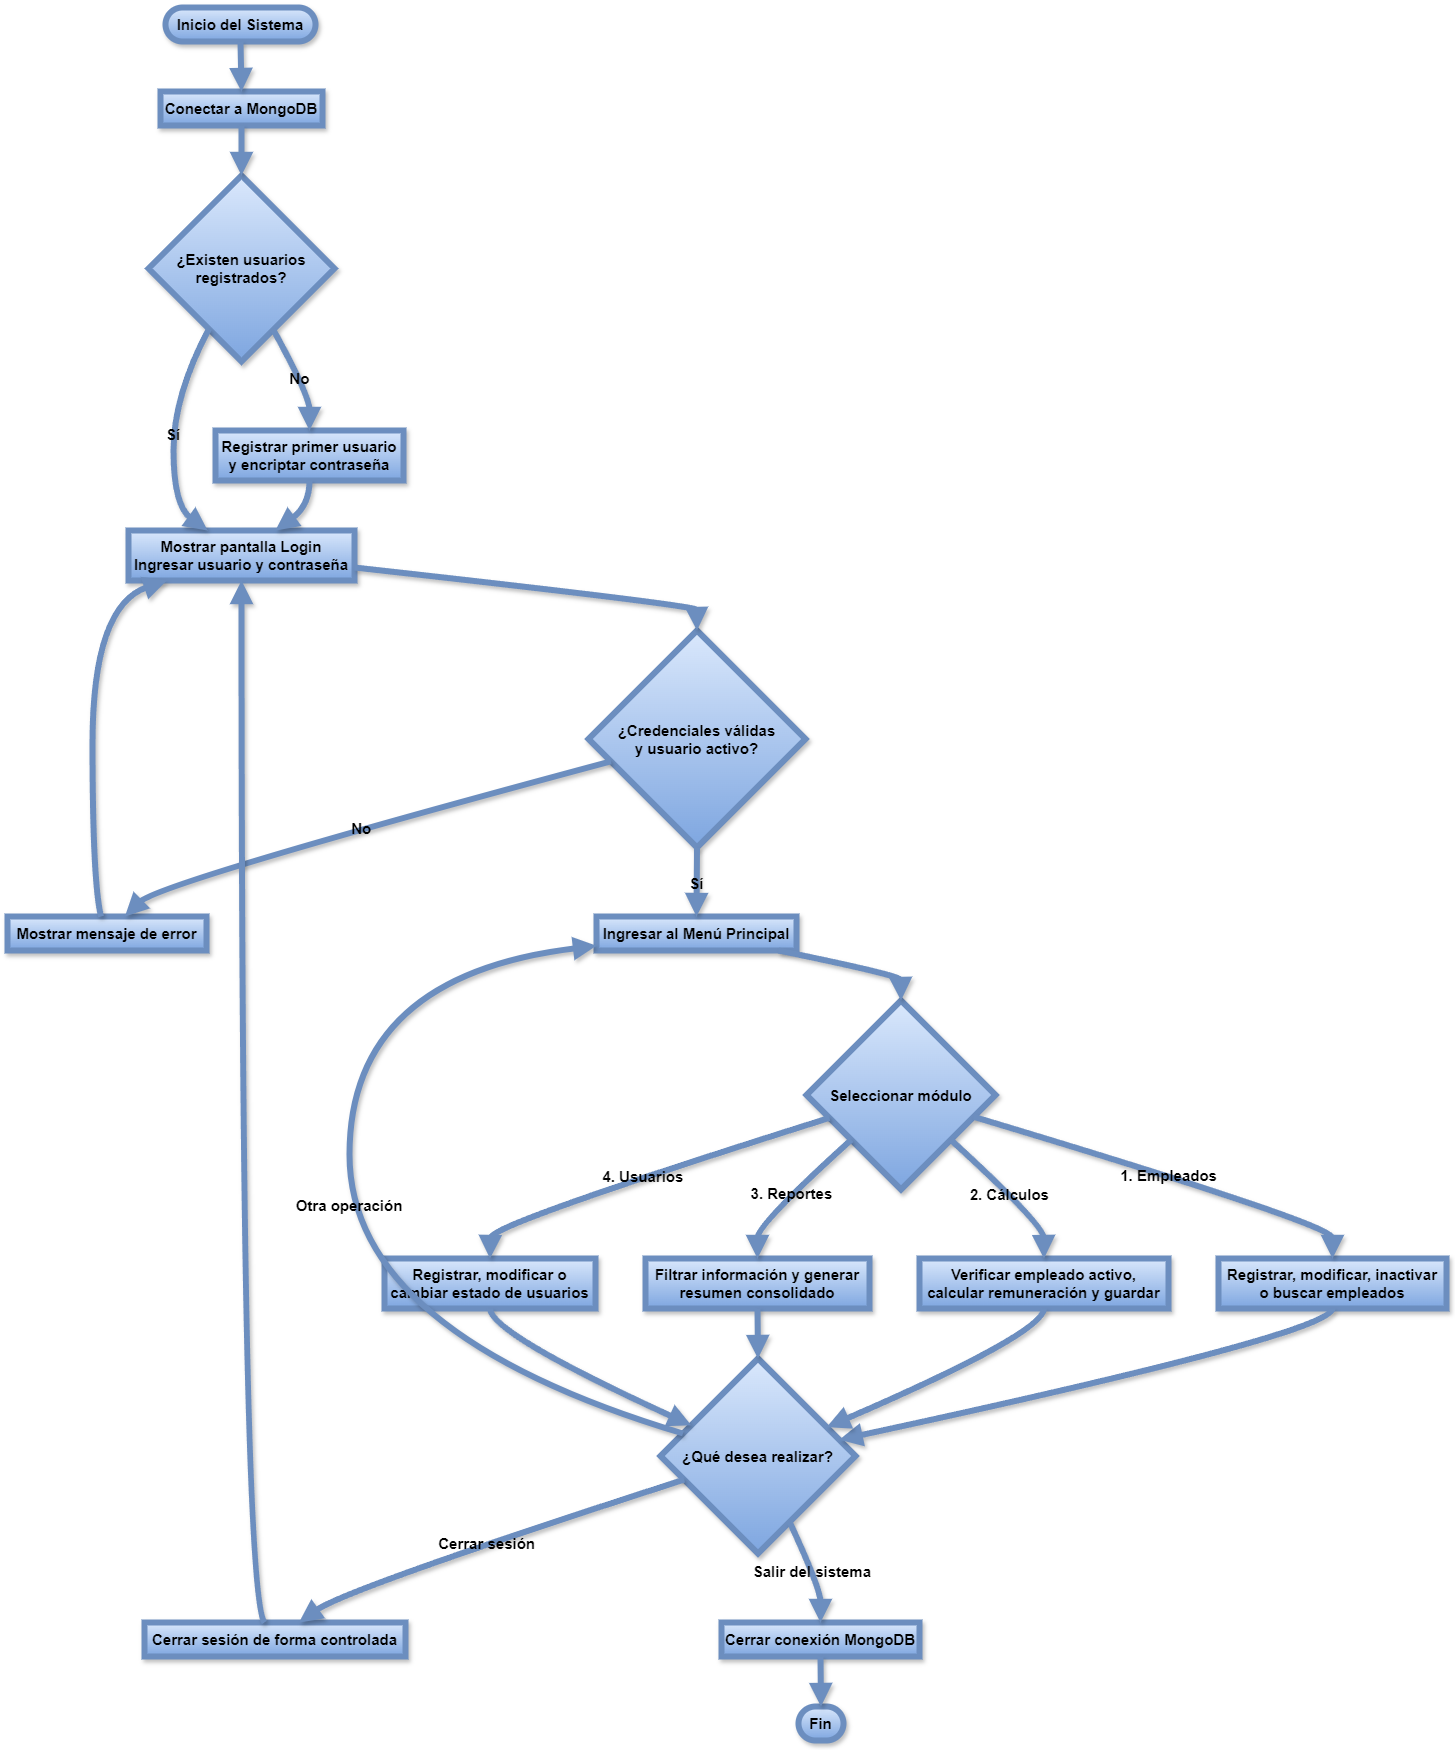

The diagram above was exported from draw.io. Its source (the exported page's mxGraphModel, read from the mxfile embedded in the PNG):
<mxGraphModel dx="1728" dy="1116" grid="0" gridSize="10" guides="1" tooltips="1" connect="1" arrows="1" fold="1" page="0" pageScale="1" pageWidth="827" pageHeight="1169" background="#FFFFFF" math="0" shadow="1">
  <root>
    <mxCell id="0" />
    <mxCell id="1" parent="0" />
    <mxCell id="IHI3_O3eUE0Q_dCyeq0x-1" value="Inicio del Sistema" style="rounded=1;whiteSpace=wrap;arcSize=50;strokeWidth=6;fillColor=#dae8fc;strokeColor=#6c8ebf;gradientColor=#7ea6e0;shadow=1;fontColor=#000000;labelBackgroundColor=none;fontSize=15;fontStyle=1" vertex="1" parent="1">
      <mxGeometry x="178" y="20" width="150" height="34" as="geometry" />
    </mxCell>
    <mxCell id="IHI3_O3eUE0Q_dCyeq0x-2" value="Conectar a MongoDB" style="whiteSpace=wrap;strokeWidth=6;fillColor=#dae8fc;strokeColor=#6c8ebf;gradientColor=#7ea6e0;shadow=1;fontColor=#000000;labelBackgroundColor=none;fontSize=15;fontStyle=1" vertex="1" parent="1">
      <mxGeometry x="173" y="104" width="162" height="34" as="geometry" />
    </mxCell>
    <mxCell id="IHI3_O3eUE0Q_dCyeq0x-3" value="¿Existen usuarios&#10;registrados?" style="rhombus;strokeWidth=6;whiteSpace=wrap;fillColor=#dae8fc;strokeColor=#6c8ebf;gradientColor=#7ea6e0;shadow=1;fontColor=#000000;labelBackgroundColor=none;fontSize=15;fontStyle=1" vertex="1" parent="1">
      <mxGeometry x="161" y="188" width="186" height="186" as="geometry" />
    </mxCell>
    <mxCell id="IHI3_O3eUE0Q_dCyeq0x-4" value="Registrar primer usuario&#10;y encriptar contraseña" style="whiteSpace=wrap;strokeWidth=6;fillColor=#dae8fc;strokeColor=#6c8ebf;gradientColor=#7ea6e0;shadow=1;fontColor=#000000;labelBackgroundColor=none;fontSize=15;fontStyle=1" vertex="1" parent="1">
      <mxGeometry x="228" y="443" width="188" height="50" as="geometry" />
    </mxCell>
    <mxCell id="IHI3_O3eUE0Q_dCyeq0x-5" value="Mostrar pantalla Login&#10;Ingresar usuario y contraseña" style="whiteSpace=wrap;strokeWidth=6;fillColor=#dae8fc;strokeColor=#6c8ebf;gradientColor=#7ea6e0;shadow=1;fontColor=#000000;labelBackgroundColor=none;fontSize=15;fontStyle=1" vertex="1" parent="1">
      <mxGeometry x="141" y="543" width="226" height="50" as="geometry" />
    </mxCell>
    <mxCell id="IHI3_O3eUE0Q_dCyeq0x-6" value="¿Credenciales válidas&#10;y usuario activo?" style="rhombus;strokeWidth=6;whiteSpace=wrap;fillColor=#dae8fc;strokeColor=#6c8ebf;gradientColor=#7ea6e0;shadow=1;fontColor=#000000;labelBackgroundColor=none;fontSize=15;fontStyle=1" vertex="1" parent="1">
      <mxGeometry x="601" y="643" width="217" height="217" as="geometry" />
    </mxCell>
    <mxCell id="IHI3_O3eUE0Q_dCyeq0x-7" value="Mostrar mensaje de error" style="whiteSpace=wrap;strokeWidth=6;fillColor=#dae8fc;strokeColor=#6c8ebf;gradientColor=#7ea6e0;shadow=1;fontColor=#000000;labelBackgroundColor=none;fontSize=15;fontStyle=1" vertex="1" parent="1">
      <mxGeometry x="20" y="929" width="199" height="34" as="geometry" />
    </mxCell>
    <mxCell id="IHI3_O3eUE0Q_dCyeq0x-8" value="Ingresar al Menú Principal" style="whiteSpace=wrap;strokeWidth=6;fillColor=#dae8fc;strokeColor=#6c8ebf;gradientColor=#7ea6e0;shadow=1;fontColor=#000000;labelBackgroundColor=none;fontSize=15;fontStyle=1" vertex="1" parent="1">
      <mxGeometry x="609" y="929" width="200" height="34" as="geometry" />
    </mxCell>
    <mxCell id="IHI3_O3eUE0Q_dCyeq0x-9" value="Seleccionar módulo" style="rhombus;strokeWidth=6;whiteSpace=wrap;fillColor=#dae8fc;strokeColor=#6c8ebf;gradientColor=#7ea6e0;shadow=1;fontColor=#000000;labelBackgroundColor=none;fontSize=15;fontStyle=1" vertex="1" parent="1">
      <mxGeometry x="819" y="1013" width="189" height="189" as="geometry" />
    </mxCell>
    <mxCell id="IHI3_O3eUE0Q_dCyeq0x-10" value="Registrar, modificar, inactivar&#10;o buscar empleados" style="whiteSpace=wrap;strokeWidth=6;fillColor=#dae8fc;strokeColor=#6c8ebf;gradientColor=#7ea6e0;shadow=1;fontColor=#000000;labelBackgroundColor=none;fontSize=15;fontStyle=1" vertex="1" parent="1">
      <mxGeometry x="1231" y="1271" width="228" height="50" as="geometry" />
    </mxCell>
    <mxCell id="IHI3_O3eUE0Q_dCyeq0x-11" value="Verificar empleado activo,&#10;calcular remuneración y guardar" style="whiteSpace=wrap;strokeWidth=6;fillColor=#dae8fc;strokeColor=#6c8ebf;gradientColor=#7ea6e0;shadow=1;fontColor=#000000;labelBackgroundColor=none;fontSize=15;fontStyle=1" vertex="1" parent="1">
      <mxGeometry x="932" y="1271" width="249" height="50" as="geometry" />
    </mxCell>
    <mxCell id="IHI3_O3eUE0Q_dCyeq0x-12" value="Filtrar información y generar&#10;resumen consolidado" style="whiteSpace=wrap;strokeWidth=6;fillColor=#dae8fc;strokeColor=#6c8ebf;gradientColor=#7ea6e0;shadow=1;fontColor=#000000;labelBackgroundColor=none;fontSize=15;fontStyle=1" vertex="1" parent="1">
      <mxGeometry x="658" y="1271" width="224" height="50" as="geometry" />
    </mxCell>
    <mxCell id="IHI3_O3eUE0Q_dCyeq0x-13" value="Registrar, modificar o&#10;cambiar estado de usuarios" style="whiteSpace=wrap;strokeWidth=6;fillColor=#dae8fc;strokeColor=#6c8ebf;gradientColor=#7ea6e0;shadow=1;fontColor=#000000;labelBackgroundColor=none;fontSize=15;fontStyle=1" vertex="1" parent="1">
      <mxGeometry x="397" y="1271" width="211" height="50" as="geometry" />
    </mxCell>
    <mxCell id="IHI3_O3eUE0Q_dCyeq0x-14" value="¿Qué desea realizar?" style="rhombus;strokeWidth=6;whiteSpace=wrap;fillColor=#dae8fc;strokeColor=#6c8ebf;gradientColor=#7ea6e0;shadow=1;fontColor=#000000;labelBackgroundColor=none;fontSize=15;fontStyle=1" vertex="1" parent="1">
      <mxGeometry x="673" y="1371" width="195" height="195" as="geometry" />
    </mxCell>
    <mxCell id="IHI3_O3eUE0Q_dCyeq0x-15" value="Cerrar sesión de forma controlada" style="whiteSpace=wrap;strokeWidth=6;fillColor=#dae8fc;strokeColor=#6c8ebf;gradientColor=#7ea6e0;shadow=1;fontColor=#000000;labelBackgroundColor=none;fontSize=15;fontStyle=1" vertex="1" parent="1">
      <mxGeometry x="157" y="1635" width="261" height="34" as="geometry" />
    </mxCell>
    <mxCell id="IHI3_O3eUE0Q_dCyeq0x-16" value="Cerrar conexión MongoDB" style="whiteSpace=wrap;strokeWidth=6;fillColor=#dae8fc;strokeColor=#6c8ebf;gradientColor=#7ea6e0;shadow=1;fontColor=#000000;labelBackgroundColor=none;fontSize=15;fontStyle=1" vertex="1" parent="1">
      <mxGeometry x="734" y="1635" width="198" height="34" as="geometry" />
    </mxCell>
    <mxCell id="IHI3_O3eUE0Q_dCyeq0x-17" value="Fin" style="rounded=1;whiteSpace=wrap;arcSize=50;strokeWidth=6;fillColor=#dae8fc;strokeColor=#6c8ebf;gradientColor=#7ea6e0;shadow=1;fontColor=#000000;labelBackgroundColor=none;fontSize=15;fontStyle=1" vertex="1" parent="1">
      <mxGeometry x="811" y="1719" width="45" height="34" as="geometry" />
    </mxCell>
    <mxCell id="IHI3_O3eUE0Q_dCyeq0x-18" value="" style="curved=1;startArrow=none;endArrow=block;exitX=0.5;exitY=1;entryX=0.5;entryY=0;rounded=0;fontSize=15;startSize=8;endSize=8;fontColor=#000000;fillColor=#dae8fc;gradientColor=#7ea6e0;strokeColor=#6c8ebf;strokeWidth=6;shadow=1;labelBackgroundColor=none;fontStyle=1" edge="1" parent="1" source="IHI3_O3eUE0Q_dCyeq0x-1" target="IHI3_O3eUE0Q_dCyeq0x-2">
      <mxGeometry relative="1" as="geometry">
        <Array as="points" />
      </mxGeometry>
    </mxCell>
    <mxCell id="IHI3_O3eUE0Q_dCyeq0x-19" value="" style="curved=1;startArrow=none;endArrow=block;exitX=0.5;exitY=1;entryX=0.5;entryY=0;rounded=0;fontSize=15;startSize=8;endSize=8;fontColor=#000000;fillColor=#dae8fc;gradientColor=#7ea6e0;strokeColor=#6c8ebf;strokeWidth=6;shadow=1;labelBackgroundColor=none;fontStyle=1" edge="1" parent="1" source="IHI3_O3eUE0Q_dCyeq0x-2" target="IHI3_O3eUE0Q_dCyeq0x-3">
      <mxGeometry relative="1" as="geometry">
        <Array as="points" />
      </mxGeometry>
    </mxCell>
    <mxCell id="IHI3_O3eUE0Q_dCyeq0x-20" value="No" style="curved=1;startArrow=none;endArrow=block;exitX=0.76;exitY=1;entryX=0.5;entryY=0;rounded=0;fontSize=15;startSize=8;endSize=8;fillColor=#dae8fc;labelBackgroundColor=none;fontColor=#000000;gradientColor=#7ea6e0;strokeColor=#6c8ebf;strokeWidth=6;shadow=1;fontStyle=1" edge="1" parent="1" source="IHI3_O3eUE0Q_dCyeq0x-3" target="IHI3_O3eUE0Q_dCyeq0x-4">
      <mxGeometry relative="1" as="geometry">
        <Array as="points">
          <mxPoint x="322" y="408" />
        </Array>
      </mxGeometry>
    </mxCell>
    <mxCell id="IHI3_O3eUE0Q_dCyeq0x-21" value="" style="curved=1;startArrow=none;endArrow=block;exitX=0.5;exitY=1;entryX=0.65;entryY=0;rounded=0;fontSize=15;startSize=8;endSize=8;fontColor=#000000;fillColor=#dae8fc;gradientColor=#7ea6e0;strokeColor=#6c8ebf;strokeWidth=6;shadow=1;labelBackgroundColor=none;fontStyle=1" edge="1" parent="1" source="IHI3_O3eUE0Q_dCyeq0x-4" target="IHI3_O3eUE0Q_dCyeq0x-5">
      <mxGeometry relative="1" as="geometry">
        <Array as="points">
          <mxPoint x="322" y="518" />
        </Array>
      </mxGeometry>
    </mxCell>
    <mxCell id="IHI3_O3eUE0Q_dCyeq0x-22" value="Sí" style="curved=1;startArrow=none;endArrow=block;exitX=0.23;exitY=1;entryX=0.35;entryY=0;rounded=0;fontSize=15;startSize=8;endSize=8;fontColor=#000000;labelBackgroundColor=none;fillColor=#dae8fc;gradientColor=#7ea6e0;strokeColor=#6c8ebf;strokeWidth=6;shadow=1;fontStyle=1" edge="1" parent="1" source="IHI3_O3eUE0Q_dCyeq0x-3" target="IHI3_O3eUE0Q_dCyeq0x-5">
      <mxGeometry relative="1" as="geometry">
        <Array as="points">
          <mxPoint x="186" y="408" />
          <mxPoint x="186" y="518" />
        </Array>
      </mxGeometry>
    </mxCell>
    <mxCell id="IHI3_O3eUE0Q_dCyeq0x-23" value="" style="curved=1;startArrow=none;endArrow=block;exitX=1;exitY=0.74;entryX=0.5;entryY=0;rounded=0;fontSize=15;startSize=8;endSize=8;fontColor=#000000;fillColor=#dae8fc;gradientColor=#7ea6e0;strokeColor=#6c8ebf;strokeWidth=6;shadow=1;labelBackgroundColor=none;fontStyle=1" edge="1" parent="1" source="IHI3_O3eUE0Q_dCyeq0x-5" target="IHI3_O3eUE0Q_dCyeq0x-6">
      <mxGeometry relative="1" as="geometry">
        <Array as="points">
          <mxPoint x="709" y="618" />
        </Array>
      </mxGeometry>
    </mxCell>
    <mxCell id="IHI3_O3eUE0Q_dCyeq0x-24" value="No" style="curved=1;startArrow=none;endArrow=block;exitX=0;exitY=0.63;entryX=0.59;entryY=0;rounded=0;fontSize=15;startSize=8;endSize=8;fontColor=#000000;labelBackgroundColor=none;fillColor=#dae8fc;gradientColor=#7ea6e0;strokeColor=#6c8ebf;strokeWidth=6;shadow=1;fontStyle=1" edge="1" parent="1" source="IHI3_O3eUE0Q_dCyeq0x-6" target="IHI3_O3eUE0Q_dCyeq0x-7">
      <mxGeometry relative="1" as="geometry">
        <Array as="points">
          <mxPoint x="172" y="895" />
        </Array>
      </mxGeometry>
    </mxCell>
    <mxCell id="IHI3_O3eUE0Q_dCyeq0x-25" value="" style="curved=1;startArrow=none;endArrow=block;exitX=0.47;exitY=0;entryX=0.17;entryY=1;rounded=0;fontSize=15;startSize=8;endSize=8;fontColor=#000000;fillColor=#dae8fc;gradientColor=#7ea6e0;strokeColor=#6c8ebf;strokeWidth=6;shadow=1;labelBackgroundColor=none;fontStyle=1" edge="1" parent="1" source="IHI3_O3eUE0Q_dCyeq0x-7" target="IHI3_O3eUE0Q_dCyeq0x-5">
      <mxGeometry relative="1" as="geometry">
        <Array as="points">
          <mxPoint x="105" y="895" />
          <mxPoint x="105" y="618" />
        </Array>
      </mxGeometry>
    </mxCell>
    <mxCell id="IHI3_O3eUE0Q_dCyeq0x-26" value="Sí" style="curved=1;startArrow=none;endArrow=block;exitX=0.5;exitY=1;entryX=0.5;entryY=0;rounded=0;fontSize=15;startSize=8;endSize=8;fontColor=#000000;labelBackgroundColor=none;fillColor=#dae8fc;gradientColor=#7ea6e0;strokeColor=#6c8ebf;strokeWidth=6;shadow=1;fontStyle=1" edge="1" parent="1" source="IHI3_O3eUE0Q_dCyeq0x-6" target="IHI3_O3eUE0Q_dCyeq0x-8">
      <mxGeometry relative="1" as="geometry">
        <Array as="points" />
      </mxGeometry>
    </mxCell>
    <mxCell id="IHI3_O3eUE0Q_dCyeq0x-27" value="" style="curved=1;startArrow=none;endArrow=block;exitX=0.91;exitY=1;entryX=0.5;entryY=0;rounded=0;fontSize=15;startSize=8;endSize=8;fontColor=#000000;fillColor=#dae8fc;gradientColor=#7ea6e0;strokeColor=#6c8ebf;strokeWidth=6;shadow=1;labelBackgroundColor=none;fontStyle=1" edge="1" parent="1" source="IHI3_O3eUE0Q_dCyeq0x-8" target="IHI3_O3eUE0Q_dCyeq0x-9">
      <mxGeometry relative="1" as="geometry">
        <Array as="points">
          <mxPoint x="913" y="988" />
        </Array>
      </mxGeometry>
    </mxCell>
    <mxCell id="IHI3_O3eUE0Q_dCyeq0x-28" value="1. Empleados" style="curved=1;startArrow=none;endArrow=block;exitX=1;exitY=0.65;entryX=0.5;entryY=0.01;rounded=0;fontSize=15;startSize=8;endSize=8;fontColor=#000000;labelBackgroundColor=none;fillColor=#dae8fc;gradientColor=#7ea6e0;strokeColor=#6c8ebf;strokeWidth=6;shadow=1;fontStyle=1" edge="1" parent="1" source="IHI3_O3eUE0Q_dCyeq0x-9" target="IHI3_O3eUE0Q_dCyeq0x-10">
      <mxGeometry relative="1" as="geometry">
        <Array as="points">
          <mxPoint x="1345" y="1237" />
        </Array>
      </mxGeometry>
    </mxCell>
    <mxCell id="IHI3_O3eUE0Q_dCyeq0x-29" value="2. Cálculos" style="curved=1;startArrow=none;endArrow=block;exitX=1;exitY=0.95;entryX=0.5;entryY=0.01;rounded=0;fontSize=15;startSize=8;endSize=8;fontColor=#000000;labelBackgroundColor=none;fillColor=#dae8fc;gradientColor=#7ea6e0;strokeColor=#6c8ebf;strokeWidth=6;shadow=1;fontStyle=1" edge="1" parent="1" source="IHI3_O3eUE0Q_dCyeq0x-9" target="IHI3_O3eUE0Q_dCyeq0x-11">
      <mxGeometry relative="1" as="geometry">
        <Array as="points">
          <mxPoint x="1056" y="1237" />
        </Array>
      </mxGeometry>
    </mxCell>
    <mxCell id="IHI3_O3eUE0Q_dCyeq0x-30" value="3. Reportes" style="curved=1;startArrow=none;endArrow=block;exitX=0;exitY=0.95;entryX=0.5;entryY=0.01;rounded=0;fontSize=15;startSize=8;endSize=8;labelBackgroundColor=none;fontColor=#000000;fillColor=#dae8fc;gradientColor=#7ea6e0;strokeColor=#6c8ebf;strokeWidth=6;shadow=1;fontStyle=1" edge="1" parent="1" source="IHI3_O3eUE0Q_dCyeq0x-9" target="IHI3_O3eUE0Q_dCyeq0x-12">
      <mxGeometry relative="1" as="geometry">
        <Array as="points">
          <mxPoint x="770" y="1237" />
        </Array>
      </mxGeometry>
    </mxCell>
    <mxCell id="IHI3_O3eUE0Q_dCyeq0x-31" value="4. Usuarios" style="curved=1;startArrow=none;endArrow=block;exitX=0;exitY=0.66;entryX=0.5;entryY=0.01;rounded=0;fontSize=15;startSize=8;endSize=8;fontColor=#000000;labelBackgroundColor=none;fillColor=#dae8fc;gradientColor=#7ea6e0;strokeColor=#6c8ebf;strokeWidth=6;shadow=1;fontStyle=1" edge="1" parent="1" source="IHI3_O3eUE0Q_dCyeq0x-9" target="IHI3_O3eUE0Q_dCyeq0x-13">
      <mxGeometry relative="1" as="geometry">
        <Array as="points">
          <mxPoint x="503" y="1237" />
        </Array>
      </mxGeometry>
    </mxCell>
    <mxCell id="IHI3_O3eUE0Q_dCyeq0x-32" value="" style="curved=1;startArrow=none;endArrow=block;exitX=0.5;exitY=1.01;entryX=1;entryY=0.4;rounded=0;fontSize=15;startSize=8;endSize=8;fontColor=#000000;fillColor=#dae8fc;gradientColor=#7ea6e0;strokeColor=#6c8ebf;strokeWidth=6;shadow=1;labelBackgroundColor=none;fontStyle=1" edge="1" parent="1" source="IHI3_O3eUE0Q_dCyeq0x-10" target="IHI3_O3eUE0Q_dCyeq0x-14">
      <mxGeometry relative="1" as="geometry">
        <Array as="points">
          <mxPoint x="1345" y="1346" />
        </Array>
      </mxGeometry>
    </mxCell>
    <mxCell id="IHI3_O3eUE0Q_dCyeq0x-33" value="" style="curved=1;startArrow=none;endArrow=block;exitX=0.5;exitY=1.01;entryX=1;entryY=0.29;rounded=0;fontSize=15;startSize=8;endSize=8;fontColor=#000000;fillColor=#dae8fc;gradientColor=#7ea6e0;strokeColor=#6c8ebf;strokeWidth=6;shadow=1;labelBackgroundColor=none;fontStyle=1" edge="1" parent="1" source="IHI3_O3eUE0Q_dCyeq0x-11" target="IHI3_O3eUE0Q_dCyeq0x-14">
      <mxGeometry relative="1" as="geometry">
        <Array as="points">
          <mxPoint x="1056" y="1346" />
        </Array>
      </mxGeometry>
    </mxCell>
    <mxCell id="IHI3_O3eUE0Q_dCyeq0x-34" value="" style="curved=1;startArrow=none;endArrow=block;exitX=0.5;exitY=1.01;entryX=0.5;entryY=0;rounded=0;fontSize=15;startSize=8;endSize=8;fontColor=#000000;fillColor=#dae8fc;gradientColor=#7ea6e0;strokeColor=#6c8ebf;strokeWidth=6;shadow=1;labelBackgroundColor=none;fontStyle=1" edge="1" parent="1" source="IHI3_O3eUE0Q_dCyeq0x-12" target="IHI3_O3eUE0Q_dCyeq0x-14">
      <mxGeometry relative="1" as="geometry">
        <Array as="points" />
      </mxGeometry>
    </mxCell>
    <mxCell id="IHI3_O3eUE0Q_dCyeq0x-35" value="" style="curved=1;startArrow=none;endArrow=block;exitX=0.5;exitY=1.01;entryX=0;entryY=0.27;rounded=0;fontSize=15;startSize=8;endSize=8;fontColor=#000000;fillColor=#dae8fc;gradientColor=#7ea6e0;strokeColor=#6c8ebf;strokeWidth=6;shadow=1;labelBackgroundColor=none;fontStyle=1" edge="1" parent="1" source="IHI3_O3eUE0Q_dCyeq0x-13" target="IHI3_O3eUE0Q_dCyeq0x-14">
      <mxGeometry relative="1" as="geometry">
        <Array as="points">
          <mxPoint x="503" y="1346" />
        </Array>
      </mxGeometry>
    </mxCell>
    <mxCell id="IHI3_O3eUE0Q_dCyeq0x-36" value="Otra operación" style="curved=1;startArrow=none;endArrow=block;exitX=0;exitY=0.35;entryX=0;entryY=0.86;rounded=0;fontSize=15;startSize=8;endSize=8;fontColor=#000000;labelBackgroundColor=none;fillColor=#dae8fc;gradientColor=#7ea6e0;strokeColor=#6c8ebf;strokeWidth=6;shadow=1;fontStyle=1" edge="1" parent="1" source="IHI3_O3eUE0Q_dCyeq0x-14" target="IHI3_O3eUE0Q_dCyeq0x-8">
      <mxGeometry relative="1" as="geometry">
        <Array as="points">
          <mxPoint x="362" y="1346" />
          <mxPoint x="362" y="988" />
        </Array>
      </mxGeometry>
    </mxCell>
    <mxCell id="IHI3_O3eUE0Q_dCyeq0x-37" value="Cerrar sesión" style="curved=1;startArrow=none;endArrow=block;exitX=0;exitY=0.66;entryX=0.59;entryY=0.01;rounded=0;fontSize=15;startSize=8;endSize=8;fontColor=#000000;labelBackgroundColor=none;fillColor=#dae8fc;gradientColor=#7ea6e0;strokeColor=#6c8ebf;strokeWidth=6;shadow=1;fontStyle=1" edge="1" parent="1" source="IHI3_O3eUE0Q_dCyeq0x-14" target="IHI3_O3eUE0Q_dCyeq0x-15">
      <mxGeometry relative="1" as="geometry">
        <Array as="points">
          <mxPoint x="359" y="1601" />
        </Array>
      </mxGeometry>
    </mxCell>
    <mxCell id="IHI3_O3eUE0Q_dCyeq0x-38" value="" style="curved=1;startArrow=none;endArrow=block;exitX=0.46;exitY=0.01;entryX=0.5;entryY=1;rounded=0;fontSize=15;startSize=8;endSize=8;fontColor=#000000;fillColor=#dae8fc;gradientColor=#7ea6e0;strokeColor=#6c8ebf;strokeWidth=6;shadow=1;labelBackgroundColor=none;fontStyle=1" edge="1" parent="1" source="IHI3_O3eUE0Q_dCyeq0x-15" target="IHI3_O3eUE0Q_dCyeq0x-5">
      <mxGeometry relative="1" as="geometry">
        <Array as="points">
          <mxPoint x="254" y="1601" />
        </Array>
      </mxGeometry>
    </mxCell>
    <mxCell id="IHI3_O3eUE0Q_dCyeq0x-39" value="Salir del sistema" style="curved=1;startArrow=none;endArrow=block;exitX=0.74;exitY=1;entryX=0.5;entryY=0.01;rounded=0;fontSize=15;startSize=8;endSize=8;fontColor=#000000;labelBackgroundColor=none;fillColor=#dae8fc;gradientColor=#7ea6e0;strokeColor=#6c8ebf;strokeWidth=6;shadow=1;fontStyle=1" edge="1" parent="1" source="IHI3_O3eUE0Q_dCyeq0x-14" target="IHI3_O3eUE0Q_dCyeq0x-16">
      <mxGeometry relative="1" as="geometry">
        <Array as="points">
          <mxPoint x="833" y="1601" />
        </Array>
      </mxGeometry>
    </mxCell>
    <mxCell id="IHI3_O3eUE0Q_dCyeq0x-40" value="" style="curved=1;startArrow=none;endArrow=block;exitX=0.5;exitY=1.01;entryX=0.5;entryY=0.01;rounded=0;fontSize=15;startSize=8;endSize=8;fontColor=#000000;fillColor=#dae8fc;gradientColor=#7ea6e0;strokeColor=#6c8ebf;strokeWidth=6;shadow=1;labelBackgroundColor=none;fontStyle=1" edge="1" parent="1" source="IHI3_O3eUE0Q_dCyeq0x-16" target="IHI3_O3eUE0Q_dCyeq0x-17">
      <mxGeometry relative="1" as="geometry">
        <Array as="points" />
      </mxGeometry>
    </mxCell>
  </root>
</mxGraphModel>